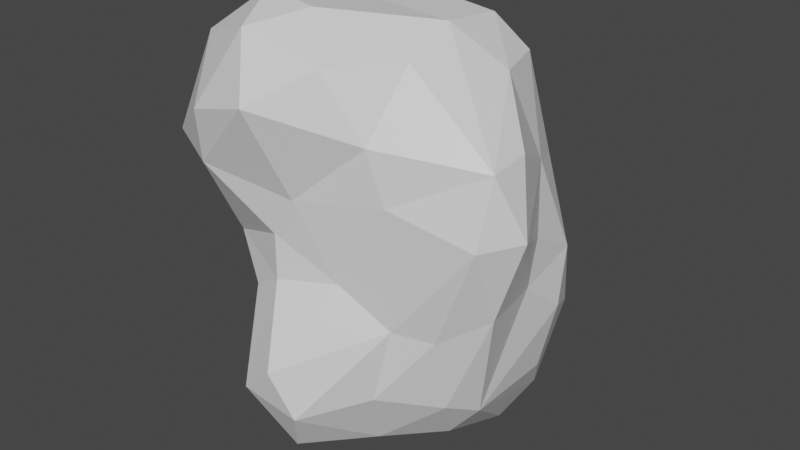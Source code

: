 # Source: Rock2.blend  (saved by Blender 3.3.6; exported with 4.5.12 LTS)
import bpy
from mathutils import Matrix  # noqa: F401  (used for matrix-valued properties, if any)

bpy.ops.wm.read_factory_settings(use_empty=True)
scene = bpy.context.scene
scene.name = 'Scene'

# ---- collections
col_collection = bpy.data.collections.new('Collection'); scene.collection.children.link(col_collection)

# ---- materials (node trees are filled in below, after node groups)
mat_material = bpy.data.materials.new('Material')
mat_material.alpha_threshold = 0.0
mat_material.use_transparent_shadow = False
mat_material.line_color = (0.0, 0.0, 0.0, 1.0)

# ---- material node trees
mat_material.use_nodes = True; mat_material.node_tree.nodes.clear()
_N = mat_material.node_tree.nodes; _L = mat_material.node_tree.links
n0 = _N.new('ShaderNodeOutputMaterial'); n0.name = 'Material Output'; n0.location = (300, 300)
n1 = _N.new('ShaderNodeBsdfPrincipled'); n1.name = 'Principled BSDF'; n1.location = (10, 300)
n1.distribution = 'GGX'
n1.subsurface_method = 'BURLEY'
n1.inputs[2].default_value = 0.4
n1.inputs[3].default_value = 1.45
n1.inputs[27].default_value = (0.0, 0.0, 0.0, 1.0)
n1.inputs[28].default_value = 1.0
_L.new(n1.outputs[0], n0.inputs[0])
n0.is_active_output = True

# ---- world
world_world = bpy.data.worlds.new('World'); scene.world = world_world
world_world.use_nodes = True; world_world.node_tree.nodes.clear()
_N = world_world.node_tree.nodes; _L = world_world.node_tree.links
n0 = _N.new('ShaderNodeOutputWorld'); n0.name = 'World Output'; n0.location = (300, 300)
n1 = _N.new('ShaderNodeBackground'); n1.name = 'Background'; n1.location = (10, 300)
n1.inputs[0].default_value = (0.05088, 0.05088, 0.05088, 1.0)
_L.new(n1.outputs[0], n0.inputs[0])
n0.is_active_output = True
world_world.color = (0.05088, 0.05088, 0.05088)
world_world.use_sun_shadow = False
world_world.sun_shadow_jitter_overblur = 0.0

# ---- meshes
me_rock2model = bpy.data.meshes.new('Rock2Model')
me_rock2model.from_pydata([(-0.1936, 1.111, 2.072), (1.743, 0.5789, 1.612), (1.515, 0.6842, 2.26), (1.222, 0.04176, 2.644), (1.935, 0.3994, 1.299), (1.859, 0.5758, 0.9022), (1.781, -0.1867, 2.056), (1.114, 1.607, -0.01971), (1.623, -0.5122, -0.4157), (1.984, -0.6816, 1.031), (1.207, -0.9112, 1.013), (1.436, -0.7469, 1.598), (2.001, 0.3377, 0.6754), (0.5213, 0.8271, 2.8), (1.762, 0.7014, 1.271), (0.7642, 1.473, 0.7609), (0.3965, 0.5241, 2.865), (-0.08553, 0.9879, 2.399), (1.662, 1.056, 1.315), (1.892, 0.5457, 0.208), (0.9586, 1.482, 1.078), (0.5031, 1.329, 1.583), (0.1036, 0.3128, 2.865), (0.3438, 1.268, 1.812), (1.12, 0.7622, 2.742), (1.918, 0.3225, -0.09838), (1.565, -0.03263, 2.29), (1.667, -0.6071, 1.814), (1.016, -0.6413, 2.313), (1.904, -0.01901, -0.2716), (1.821, 0.7209, -0.9834), (0.576, 1.287, 2.27), (1.69, 1.452, -1.021), (1.07, 1.534, 0.2639), (1.425, 1.274, 1.661), (1.901, 0.1119, 1.894), (0.8484, 0.0649, 2.878), (1.591, 0.1852, -1.632), (1.904, 1.191, 0.08355), (1.538, 0.9255, 2.07), (1.943, -0.5722, 1.581), (1.895, 0.6945, -0.6371), (1.376, 1.656, -0.7557), (1.623, -0.7543, 0.3833), (1.66, -0.7538, 0.5917), (1.896, 0.5298, -0.2874), (1.909, 1.008, 0.3024), (2.231, -0.2128, 1.228), (1.376, 0.888, 2.453), (1.852, 0.3175, -0.5623), (-1.039, -0.1237, 2.371), (-0.743, 0.5278, 2.351), (0.6325, 0.8995, -2.206), (1.13, 1.787, -1.005), (1.509, 0.4846, -1.842), (-1.427, -1.209, 1.341), (0.6135, -1.023, 0.5677), (0.4111, -0.5293, 2.859), (1.98, -0.6642, 0.5644), (2.094, 0.03695, 1.557), (-0.9262, 0.148, 2.177), (0.8484, -0.9846, 0.7342), (1.204, -0.8311, -0.2539), (0.7112, -1.034, -0.05553), (0.7182, -1.096, -1.303), (1.768, 1.234, 0.5379), (0.1205, 1.517, -1.88), (-0.07081, -1.692, -0.6946), (-0.1035, 1.754, -0.7803), (0.4835, 0.5605, -2.128), (0.2576, -0.9081, 2.81), (-0.7288, -0.7683, 3.017), (1.941, 0.7418, -0.01382), (-0.2717, 1.551, -0.5606), (1.749, 0.4696, -1.202), (0.4895, -1.078, -1.816), (-0.3838, -1.379, -1.491), (1.729, 0.125, -1.139), (0.944, -0.6469, -1.585), (-1.315, -0.8107, 2.407), (1.548, -0.8261, 0.9475), (-0.7582, -1.534, 2.197), (0.8148, 1.883, -1.14), (-0.7757, -0.8975, -0.2136), (-0.6226, -0.9999, -1.46), (-1.123, -0.9138, 2.691), (0.143, -1.539, -1.6), (-0.2786, -1.339, -0.1667), (1.684, 1.393, 0.299), (0.985, -0.8566, -1.213), (0.718, 1.565, -1.916), (-0.2147, -1.544, 1.764), (-0.5178, -0.7234, -1.772), (-0.1385, -1.365, -1.708), (1.551, 1.036, -1.848), (-0.0988, 1.224, -1.786), (0.4423, -1.229, -0.06814), (1.486, 1.612, -0.3534), (0.7096, -0.4525, -1.955), (0.709, -1.214, -0.6244), (-0.3764, -0.4791, -1.911), (-0.5233, 1.264, -0.04619), (0.2959, 1.9, -1.46), (0.6691, 1.622, -0.01418), (-0.003216, -1.313, 2.697), (1.875, 0.7421, 0.5049), (-0.8266, -0.1174, 2.713), (0.6931, -0.9279, -1.59), (0.6666, 1.827, -0.5818), (0.3057, 0.005055, 2.923), (-0.1276, -1.177, -1.915), (-0.2861, -1.631, -0.918), (1.627, -0.2927, -1.082), (1.294, 1.04, -2.142), (-0.2914, 1.465, -1.02), (0.2895, -1.673, -1.274), (1.232, 0.188, -2.019), (0.1923, 0.2016, -2.008), (1.808, 1.021, -1.123), (0.02529, 1.747, -0.1476), (0.1253, 0.9033, -2.035), (-0.3062, 0.725, -1.717), (0.1937, 1.931, -0.9665), (1.954, 1.067, -0.5404), (-1.089, -1.314, 1.113), (1.374, 1.503, 0.4717), (0.7175, 1.879, -0.8715), (-0.5091, -0.1631, 2.888), (-1.281, -1.173, 2.162), (-1.351, -0.3362, 1.413), (1.661, 0.9893, -1.467), (0.9288, -0.9598, 1.857), (0.9967, 0.9151, -2.281), (0.3423, -1.407, 2.098), (1.176, 1.577, -1.709), (-0.5485, -1.564, 1.631), (1.451, 1.352, -1.779), (-0.9701, -0.1149, 2.55), (-0.7265, -0.9886, -1.019), (-0.5379, 0.7071, -1.476), (-1.098, -0.9863, 0.5927), (-0.4646, 1.328, 0.2448), (-0.08193, 0.014, -1.963), (1.736, -0.7261, 1.376), (1.787, 1.476, -0.6363), (1.104, 0.3134, 2.794), (-0.0537, 1.614, -1.474), (-0.7401, -1.325, 2.581), (-0.07861, -0.9389, 2.976), (-1.373, -0.4995, 1.136), (0.5203, 1.985, -1.27), (1.817, -0.6265, 0.1497), (1.674, 0.5716, -1.512), (1.231, -0.3631, -1.627), (-0.3088, -1.385, 1.35), (-1.341, -0.411, 1.946), (0.8302, -0.957, 0.2924), (1.075, 1.388, -2.055), (0.9568, 1.783, -1.477), (0.8502, 0.1288, -2.089), (-0.9955, -1.474, 1.435), (-0.8211, -1.009, 2.835), (1.976, 0.8824, -0.3142), (1.436, -0.08248, -1.699), (1.478, 1.567, -1.34), (0.1123, -0.9718, -2.099), (0.4815, -1.423, -1.505), (1.884, -0.3469, -0.247), (0.8727, 1.254, 2.436), (2.025, -0.2782, 0.02337), (2.258, -0.3873, 0.863), (-0.5229, 1.116, -0.689), (1.369, -0.4728, -1.359), (-0.9694, 0.3442, -0.3575), (-0.8526, 0.6801, 2.08), (0.2512, -1.122, 0.4948), (-0.9307, 0.8445, 0.8499), (0.09499, 1.288, 0.8814), (-0.8669, 0.8343, 0.3576), (-1.009, -0.2885, -0.7723), (-1.138, 0.1782, 1.405), (0.8994, 0.43, -2.22), (0.5528, 1.35, 1.169), (-0.6834, -1.395, 1.168), (-0.9647, -0.6626, -0.3628), (1.171, 1.135, 2.46), (-0.256, -0.8436, -2.018), (-0.5174, 1.03, 2.077), (0.1065, -1.23, 0.09747), (0.134, 1.198, 2.068), (1.337, -0.8415, 0.6182), (-1.097, -0.4557, 0.2659), (1.345, 1.225, 2.036), (0.61, -1.228, 1.968), (1.504, 1.295, 1.332), (0.7096, 1.385, 1.936), (-0.427, -1.268, 0.8425), (0.402, 1.98, -0.7368), (-0.00945, -1.294, 1.301), (1.683, 0.3951, 2.064), (-1.06, 0.7161, 1.343), (-1.018, 0.0095, 0.2953), (1.384, 0.4789, 2.565), (1.632, -0.07297, -1.417), (-0.9906, 0.3347, 0.1662), (-0.07357, -0.01292, 2.935), (0.08623, 0.6293, 2.791), (0.8027, -0.9216, 2.295), (1.479, -0.4313, 2.195), (-0.4423, -1.638, 1.988), (1.789, 0.9467, 0.9398), (-1.151, -0.396, 2.565), (-1.004, -1.527, 1.792), (0.1152, -0.6083, 3.003), (-0.9561, 0.6833, 1.681), (-0.4961, 0.5508, 2.64), (1.513, 1.366, 1.029), (0.6836, -0.6379, 2.634), (0.02495, -1.257, 0.9263), (-0.6659, 1.126, 0.6985), (-0.7851, 0.9983, 1.634), (1.252, 1.502, 0.7792), (0.7082, 0.4178, 2.94), (-1.277, -1.096, 0.926), (-0.3896, 0.8564, 2.471), (-0.7376, 0.9796, 0.04469), (-0.9322, 0.6053, 0.02992), (-0.3563, 1.489, -0.2991), (1.806, 1.404, -0.1141), (0.3793, 1.111, 2.541), (1.085, 1.439, 1.544), (-0.3414, 1.356, 0.6252), (-0.2883, -0.5128, 3.077), (2.138, 0.1498, 1.103), (0.4184, 1.437, 0.5855), (-0.415, -1.424, -0.5295), (0.02553, -1.52, -0.2759), (1.275, -0.6443, -1.115), (0.2487, 1.722, 0.05718), (0.6587, -0.7581, -1.876), (1.594, -0.434, -0.8219), (0.9796, -0.9071, -0.9372), (-0.4032, 1.12, 1.741), (0.7438, -0.2499, 2.816), (-0.2681, 1.568, 0.03068), (2.017, 0.1901, 0.3128), (-0.7846, 0.1655, 2.531), (-1.002, 0.05861, -0.5607), (0.7443, 1.507, 0.3621), (-1.104, 0.2949, 1.734), (0.4138, 1.801, -0.2054), (-1.451, -0.7223, 2.085), (-1.538, -0.6981, 1.647), (-1.434, -1.23, 1.728), (-0.8523, -1.173, 0.7172), (-0.07731, -1.208, 0.5369), (-0.3972, -1.193, 0.4971), (-1.165, -0.161, 1.003), (-0.1759, 1.542, 0.3573), (-0.8638, -0.401, 2.89), (-1.083, 0.2819, 0.9922), (-0.2725, 1.26, 0.9436), (0.05943, 1.172, 1.354), (-1.267, -0.6349, 0.7376), (-0.4325, -1.127, -1.757), (-0.06839, -0.459, -2.12), (1.013, 1.711, -0.3946), (-1.111, -0.09296, 1.971), (0.4886, -0.09589, -2.082), (-0.9585, -0.9055, 0.2777), (-1.526, -0.8094, 1.264), (1.649, 1.333, -1.425), (-0.3484, 1.081, -1.563), (-0.6931, -0.4513, -1.64), (-0.05812, 1.799, -0.4815), (0.8865, -1.004, -0.3377), (0.5893, -1.443, -0.9475), (1.047, -0.2121, -1.892), (-0.9678, -0.6755, -0.904), (0.2741, -0.5665, -2.124), (0.07561, -1.567, 2.222), (1.764, -0.1385, -0.8183), (-0.3682, -0.1153, -1.839), (-0.1797, -1.679, -1.276), (-0.5394, -1.34, -0.9607), (-0.8813, -0.3431, -1.314), (-0.8388, -0.7332, -1.276), (0.8858, -1.005, 1.081), (0.4006, -1.424, -0.3815), (-0.7142, 0.4199, -1.429), (-0.5572, 0.9133, -1.098), (0.5866, 1.256, -2.175), (1.979, -0.3358, 1.814), (-0.5846, -1.146, -0.06309), (-0.6894, 0.9477, -0.3605), (-0.7875, 0.005984, -1.474), (-0.8333, 0.5871, -0.8373), (0.3935, -1.088, 0.8457), (0.3477, -1.164, 1.201), (1.332, 0.6921, -2.146), (-0.2919, 1.194, 1.384), (1.211, -0.8893, 1.386), (-0.01458, 1.155, 1.696), (-0.2864, -1.224, 0.1208), (-1.012, 0.4374, 0.6672), (2.142, -0.5144, 1.33), (1.363, -0.678, -0.5849), (-0.7184, -1.08, 0.3467), (0.2096, -1.325, -1.866), (-0.73, -0.924, -0.5233), (0.1107, -1.403, 1.695), (1.233, -0.7633, 1.951), (1.63, 0.934, 1.7), (1.132, -0.3237, 2.53), (-0.3334, -1.478, 2.559), (0.3876, -1.174, 2.569), (0.6342, -1.138, 1.546), (1.239, -0.8261, 0.1202), (2.159, -0.3775, 0.4081), (-0.5025, -1.102, 2.95), (-0.4415, 0.3063, -1.723), (0.5788, 1.805, -1.72), (-0.3656, 0.1605, 2.818), (-1.018, -0.1693, -0.2804), (0.4987, -1.048, 0.2289), (-0.9396, 0.1972, -0.9972), (2.188, -0.006081, 0.6487), (1.811, 0.4075, -0.854), (1.552, -0.6735, -0.1688), (-0.04074, 1.807, -1.21), (-1.006, 0.07358, -0.06664), (0.2387, -1.743, -0.8164), (0.9076, 0.9826, 2.734), (-1.077, -0.1442, 0.6505), (-1.026, -1.292, 2.385), (-1.049, -0.3902, -0.042), (-0.07791, 0.4728, -1.942), (1.388, 1.552, 0.1638), (-0.9974, -0.7502, 0.01413), (-0.7544, 1.079, 1.196)], [], [(318, 58, 151), (275, 62, 317), (2, 48, 202), (98, 239, 279), (21, 195, 230), (229, 31, 189), (103, 238, 248), (45, 72, 25), (140, 223, 263), (131, 311, 207), (222, 16, 22), (195, 23, 189), (102, 329, 150), (107, 64, 75), (164, 158, 53), (5, 210, 14), (163, 277, 116), (88, 38, 337), (69, 117, 336), (127, 259, 232), (302, 23, 21), (46, 105, 72), (47, 305, 170), (75, 308, 165), (23, 302, 189), (25, 245, 169), (90, 291, 66), (74, 152, 118), (199, 2, 202), (46, 38, 65), (104, 314, 280), (242, 300, 220), (128, 253, 212), (33, 337, 7), (102, 321, 66), (91, 209, 135), (267, 155, 211), (55, 253, 270), (62, 275, 306), (119, 274, 227), (38, 72, 162), (156, 317, 190), (9, 170, 305), (59, 292, 305), (287, 61, 190), (17, 187, 224), (4, 59, 233), (79, 251, 128), (48, 185, 24), (315, 70, 148), (288, 96, 188), (128, 212, 334), (223, 124, 55), (31, 195, 189), (54, 299, 94), (128, 251, 253), (202, 48, 24), (212, 160, 135), (95, 272, 146), (11, 301, 143), (209, 81, 212), (80, 9, 143), (37, 203, 163), (155, 267, 129), (225, 101, 294), (192, 34, 230), (50, 60, 267), (9, 305, 143), (4, 1, 59), (197, 108, 126), (319, 161, 147), (60, 174, 249), (153, 277, 163), (161, 85, 147), (3, 202, 145), (98, 279, 268), (297, 56, 61), (92, 264, 84), (264, 93, 76), (26, 313, 208), (280, 133, 315), (192, 39, 312), (252, 129, 270), (153, 172, 78), (292, 6, 208), (314, 147, 81), (287, 10, 301), (65, 216, 210), (140, 269, 254), (328, 62, 306), (259, 71, 232), (124, 183, 160), (170, 318, 326), (6, 26, 208), (335, 191, 201), (206, 13, 229), (250, 103, 266), (7, 266, 103), (113, 157, 94), (137, 211, 106), (228, 38, 162), (41, 118, 123), (131, 301, 311), (70, 213, 148), (156, 190, 61), (12, 105, 5), (134, 321, 158), (148, 319, 104), (9, 58, 170), (32, 118, 271), (84, 284, 138), (143, 301, 80), (135, 154, 91), (5, 105, 210), (90, 66, 321), (21, 230, 182), (40, 305, 292), (151, 317, 328), (141, 231, 258), (22, 109, 222), (207, 28, 217), (3, 26, 202), (42, 97, 144), (61, 287, 297), (151, 169, 318), (129, 180, 257), (110, 165, 308), (2, 199, 39), (246, 137, 106), (302, 300, 242), (22, 205, 109), (189, 0, 17), (29, 49, 25), (317, 156, 63), (148, 213, 232), (193, 131, 207), (29, 167, 281), (335, 201, 330), (138, 284, 309), (181, 69, 132), (130, 152, 94), (0, 189, 242), (67, 331, 236), (65, 125, 221), (80, 10, 190), (95, 120, 121), (105, 19, 72), (25, 19, 245), (105, 46, 65), (57, 217, 243), (52, 132, 69), (86, 110, 308), (293, 83, 309), (97, 42, 266), (101, 244, 227), (209, 91, 280), (36, 145, 222), (87, 236, 303), (148, 232, 319), (170, 326, 233), (6, 292, 35), (64, 89, 241), (76, 283, 284), (57, 109, 213), (56, 156, 61), (24, 145, 202), (245, 326, 318), (266, 7, 97), (12, 245, 105), (172, 153, 163), (27, 11, 143), (27, 292, 208), (19, 105, 245), (147, 334, 81), (235, 67, 236), (269, 140, 263), (93, 86, 76), (159, 181, 116), (123, 118, 144), (75, 64, 166), (83, 184, 309), (63, 324, 96), (27, 40, 292), (84, 76, 284), (305, 47, 59), (118, 30, 74), (98, 268, 277), (83, 293, 338), (148, 104, 315), (20, 182, 230), (203, 77, 281), (26, 6, 35), (137, 246, 50), (174, 214, 249), (187, 0, 242), (78, 172, 237), (149, 257, 263), (277, 159, 116), (40, 27, 143), (58, 318, 170), (131, 316, 301), (141, 258, 244), (332, 13, 222), (10, 80, 301), (29, 25, 169), (20, 194, 216), (17, 229, 189), (38, 46, 72), (41, 327, 30), (57, 213, 70), (72, 45, 162), (113, 299, 132), (26, 199, 202), (206, 16, 13), (85, 161, 71), (109, 205, 213), (85, 79, 128), (35, 59, 1), (86, 115, 283), (197, 126, 150), (66, 95, 146), (98, 277, 78), (239, 107, 75), (236, 87, 235), (146, 329, 102), (75, 166, 308), (121, 336, 320), (82, 53, 158), (203, 37, 152), (60, 50, 246), (20, 15, 182), (87, 293, 235), (146, 114, 329), (33, 248, 125), (105, 65, 210), (35, 199, 26), (163, 116, 54), (15, 248, 234), (99, 275, 288), (336, 142, 282), (38, 88, 65), (11, 27, 311), (271, 130, 94), (141, 178, 219), (156, 56, 175), (43, 190, 317), (184, 83, 338), (187, 242, 220), (21, 262, 302), (99, 276, 241), (35, 292, 59), (24, 332, 222), (34, 194, 230), (130, 271, 118), (194, 34, 312), (30, 327, 74), (154, 135, 183), (39, 199, 312), (89, 237, 241), (65, 221, 216), (251, 79, 211), (266, 108, 250), (69, 268, 117), (88, 125, 65), (38, 228, 337), (49, 45, 25), (145, 24, 222), (154, 183, 196), (13, 332, 229), (159, 277, 268), (223, 140, 254), (302, 242, 189), (48, 2, 39), (14, 18, 312), (120, 66, 291), (158, 321, 150), (131, 193, 316), (195, 31, 168), (152, 130, 118), (327, 77, 74), (97, 228, 144), (34, 192, 312), (122, 329, 68), (259, 106, 211), (311, 27, 208), (29, 281, 49), (15, 221, 248), (10, 287, 190), (9, 80, 58), (315, 104, 280), (82, 150, 126), (62, 328, 317), (134, 158, 164), (20, 230, 194), (162, 123, 228), (128, 334, 85), (108, 266, 126), (237, 89, 78), (114, 290, 171), (47, 233, 59), (127, 205, 322), (48, 192, 185), (190, 44, 80), (299, 113, 94), (120, 52, 69), (41, 30, 118), (193, 133, 310), (24, 185, 332), (305, 40, 143), (104, 319, 314), (115, 166, 276), (223, 55, 270), (21, 182, 262), (199, 35, 1), (313, 3, 36), (107, 239, 78), (125, 248, 221), (186, 92, 100), (79, 85, 211), (20, 216, 221), (85, 259, 211), (53, 82, 126), (160, 253, 55), (167, 29, 169), (134, 136, 157), (119, 227, 244), (217, 57, 70), (133, 280, 310), (111, 235, 284), (270, 149, 263), (68, 274, 197), (51, 215, 224), (1, 312, 199), (229, 17, 206), (0, 187, 17), (52, 120, 291), (133, 193, 315), (106, 259, 127), (214, 174, 220), (147, 85, 334), (283, 111, 284), (299, 116, 181), (16, 206, 22), (81, 334, 212), (48, 39, 192), (124, 223, 254), (257, 149, 129), (191, 333, 201), (265, 142, 268), (138, 309, 278), (57, 243, 109), (160, 212, 253), (42, 144, 32), (49, 281, 327), (90, 321, 134), (141, 225, 178), (155, 251, 211), (335, 330, 323), (274, 73, 227), (69, 336, 120), (77, 327, 281), (32, 271, 164), (326, 12, 233), (28, 208, 313), (54, 37, 163), (71, 259, 85), (211, 50, 267), (86, 308, 166), (331, 67, 111), (86, 93, 110), (71, 319, 232), (53, 126, 266), (191, 269, 263), (42, 53, 266), (160, 183, 135), (150, 82, 158), (191, 263, 333), (159, 69, 181), (139, 272, 121), (147, 314, 319), (301, 11, 311), (86, 283, 76), (22, 206, 322), (155, 129, 252), (211, 137, 50), (4, 233, 5), (155, 252, 251), (331, 115, 276), (203, 112, 172), (17, 224, 206), (157, 90, 134), (92, 286, 273), (81, 209, 314), (129, 267, 180), (45, 49, 162), (32, 144, 118), (37, 54, 152), (327, 41, 49), (329, 122, 150), (31, 229, 168), (68, 114, 73), (44, 58, 80), (8, 167, 328), (7, 103, 248), (101, 225, 141), (152, 74, 203), (103, 250, 238), (127, 322, 246), (15, 234, 182), (132, 52, 291), (214, 200, 249), (28, 311, 208), (14, 4, 5), (151, 43, 317), (112, 203, 281), (290, 114, 272), (122, 197, 150), (22, 322, 205), (124, 254, 183), (4, 14, 1), (132, 299, 181), (151, 328, 169), (289, 139, 121), (120, 336, 121), (23, 195, 21), (93, 264, 110), (28, 207, 311), (3, 313, 26), (110, 264, 186), (84, 138, 286), (91, 310, 280), (154, 196, 198), (58, 44, 43), (161, 319, 71), (119, 250, 274), (274, 68, 73), (108, 197, 250), (167, 240, 281), (239, 75, 165), (119, 238, 250), (136, 271, 94), (95, 66, 120), (89, 64, 78), (117, 268, 142), (336, 117, 142), (197, 122, 68), (196, 183, 254), (167, 8, 240), (19, 25, 72), (163, 203, 172), (152, 54, 94), (228, 97, 337), (171, 73, 114), (321, 102, 150), (100, 265, 186), (66, 146, 102), (36, 243, 313), (28, 313, 217), (166, 64, 276), (8, 306, 240), (18, 194, 312), (127, 232, 205), (154, 198, 91), (111, 283, 331), (90, 157, 291), (238, 119, 244), (96, 324, 188), (239, 98, 78), (277, 153, 78), (142, 265, 282), (56, 297, 175), (64, 241, 276), (100, 273, 282), (164, 271, 136), (132, 291, 157), (337, 33, 125), (157, 113, 132), (101, 227, 294), (112, 240, 172), (159, 268, 69), (306, 8, 328), (165, 110, 186), (84, 264, 76), (41, 162, 49), (70, 315, 217), (149, 270, 129), (42, 32, 164), (12, 326, 245), (42, 164, 53), (139, 289, 290), (191, 338, 269), (54, 116, 299), (95, 121, 272), (77, 203, 74), (115, 331, 283), (67, 235, 111), (141, 219, 231), (36, 109, 243), (124, 160, 55), (272, 139, 290), (248, 33, 7), (18, 14, 210), (156, 324, 63), (63, 275, 317), (7, 337, 97), (157, 136, 94), (156, 175, 324), (194, 18, 210), (43, 151, 58), (101, 141, 244), (115, 86, 166), (123, 144, 228), (91, 198, 310), (276, 99, 288), (92, 186, 264), (16, 222, 13), (3, 145, 36), (146, 272, 114), (240, 112, 281), (12, 5, 233), (41, 123, 162), (125, 88, 337), (121, 320, 289), (96, 288, 275), (293, 87, 303), (36, 222, 109), (136, 134, 164), (233, 47, 170), (302, 262, 300), (92, 84, 286), (64, 107, 78), (312, 1, 14), (275, 63, 96), (135, 209, 212), (73, 171, 227), (15, 20, 221), (275, 99, 241), (68, 329, 114), (44, 190, 43), (265, 100, 282), (138, 278, 286), (246, 106, 127), (92, 273, 100), (244, 258, 238), (285, 325, 295), (169, 245, 318), (237, 172, 240), (338, 335, 184), (286, 285, 273), (236, 188, 303), (234, 238, 258), (294, 171, 296), (226, 225, 294), (309, 235, 293), (330, 204, 173), (296, 290, 289), (173, 294, 296), (204, 178, 226), (285, 179, 325), (282, 273, 295), (309, 284, 235), (316, 287, 301), (226, 294, 173), (325, 179, 247), (224, 215, 206), (236, 288, 188), (217, 315, 207), (294, 227, 171), (282, 295, 320), (171, 290, 296), (226, 173, 204), (234, 248, 238), (182, 177, 262), (285, 278, 179), (288, 331, 276), (205, 232, 213), (177, 258, 231), (241, 306, 275), (201, 333, 304), (243, 217, 313), (191, 335, 338), (240, 306, 237), (309, 184, 278), (316, 193, 310), (296, 289, 325), (201, 304, 204), (215, 322, 206), (173, 325, 247), (268, 279, 265), (330, 247, 323), (330, 173, 247), (195, 168, 192), (177, 231, 261), (332, 168, 229), (177, 261, 262), (165, 279, 239), (178, 304, 176), (177, 234, 258), (224, 187, 174), (204, 304, 178), (289, 295, 325), (298, 316, 310), (177, 182, 234), (332, 185, 168), (169, 328, 167), (174, 51, 224), (200, 214, 220), (186, 265, 165), (51, 174, 60), (295, 289, 320), (306, 241, 237), (282, 320, 336), (51, 60, 246), (226, 178, 225), (314, 209, 280), (279, 165, 265), (185, 192, 168), (178, 176, 219), (51, 246, 215), (316, 298, 287), (310, 198, 298), (322, 215, 246), (194, 210, 216), (60, 249, 267), (335, 323, 184), (288, 236, 331), (173, 296, 325), (184, 179, 278), (285, 295, 273), (250, 197, 274), (179, 323, 247), (176, 260, 200), (297, 287, 298), (303, 255, 256), (180, 260, 257), (307, 254, 269), (253, 251, 252), (188, 324, 175), (176, 200, 339), (339, 200, 220), (219, 261, 231), (219, 339, 261), (223, 270, 263), (220, 174, 187), (285, 286, 278), (255, 218, 196), (261, 339, 300), (300, 339, 220), (269, 338, 293), (255, 196, 256), (180, 267, 249), (297, 298, 218), (255, 175, 218), (303, 188, 255), (184, 323, 179), (193, 207, 315), (195, 192, 230), (175, 255, 188), (333, 263, 257), (175, 297, 218), (307, 256, 254), (256, 196, 254), (218, 298, 198), (269, 293, 307), (180, 249, 200), (304, 260, 176), (303, 256, 307), (303, 307, 293), (304, 333, 260), (252, 270, 253), (260, 180, 200), (262, 261, 300), (219, 176, 339), (333, 257, 260), (218, 198, 196), (204, 330, 201)])
_uv = me_rock2model.uv_layers.new(name='UVMap')
_uv.uv.foreach_set('vector', [0.05826, 0.2229, 0.0875, 0.1983, 0.1059, 0.2404, 0.2118, 0.2798, 0.1745, 0.2758, 0.1641, 0.2406, 0.6783, 0.7591, 0.649, 0.7489, 0.6834, 0.7275, 0.222, 0.4556, 0.244, 0.4363, 0.2664, 0.4709, 0.5295, 0.1454, 0.5599, 0.118, 0.5859, 0.1673, 0.5439, 0.04482, 0.556, 0.08004, 0.5065, 0.08565, 0.5012, 0.3105, 0.4619, 0.2941, 0.5191, 0.2738, 0.3482, 0.5993, 0.3428, 0.6345, 0.3256, 0.6001, 0.06953, 0.9282, 0.03642, 0.9245, 0.06256, 0.8861, 0.1626, 0.07491, 0.1245, 0.07109, 0.1613, 0.03646, 0.6548, 0.6533, 0.6369, 0.6344, 0.6465, 0.6003, 0.5599, 0.118, 0.5201, 0.1176, 0.5065, 0.08565, 0.424, 0.4459, 0.3978, 0.4105, 0.4517, 0.4353, 0.2466, 0.4024, 0.2498, 0.3683, 0.2765, 0.4194, 0.134, 0.6064, 0.1642, 0.5596, 0.1806, 0.608, 0.2925, 0.6952, 0.3158, 0.7232, 0.2872, 0.7328, 0.1368, 0.4395, 0.1791, 0.4561, 0.1416, 0.4824, 0.1887, 0.7544, 0.1539, 0.7542, 0.2063, 0.7225, 0.5514, 0.5866, 0.5411, 0.6345, 0.5039, 0.6243, 0.6689, 0.5267, 0.6788, 0.4862, 0.7027, 0.523, 0.4813, 0.1168, 0.5201, 0.1176, 0.5295, 0.1454, 0.1486, 0.7757, 0.1368, 0.7952, 0.1102, 0.7573, 0.02599, 0.1517, 0.05026, 0.1309, 0.04229, 0.1788, 0.2765, 0.4194, 0.315, 0.4169, 0.3045, 0.4538, 0.5201, 0.1176, 0.4813, 0.1168, 0.5065, 0.08565, 0.3256, 0.6001, 0.2903, 0.6229, 0.2788, 0.5691, 0.5102, 0.4886, 0.5272, 0.5188, 0.4648, 0.5223, 0.03848, 0.6552, 0.03521, 0.6237, 0.08659, 0.6544, 0.7165, 0.7681, 0.6783, 0.7591, 0.6834, 0.7275, 0.1486, 0.7757, 0.1539, 0.7542, 0.1836, 0.7818, 0.7976, 0.5267, 0.8059, 0.4967, 0.8381, 0.5403, 0.4442, 0.1011, 0.4452, 0.1402, 0.4033, 0.09853, 0.931, 0.5821, 0.9538, 0.5403, 0.9867, 0.577, 0.5484, 0.2927, 0.577, 0.3115, 0.5449, 0.3229, 0.44, 0.4858, 0.4785, 0.4768, 0.4648, 0.5223, 0.2906, 0.07092, 0.3099, 0.04827, 0.3204, 0.08572, 0.8544, 0.05824, 0.8791, 0.05001, 0.8883, 0.1147, 0.9714, 0.5077, 0.9538, 0.5403, 0.9382, 0.4829, 0.1745, 0.2758, 0.2118, 0.2798, 0.1588, 0.3116, 0.4342, 0.3083, 0.4166, 0.3394, 0.3918, 0.3073, 0.1539, 0.7542, 0.1102, 0.7573, 0.1068, 0.7325, 0.2008, 0.223, 0.1641, 0.2406, 0.1477, 0.1922, 0.07915, 0.1538, 0.04229, 0.1788, 0.05026, 0.1309, 0.7788, 0.8066, 0.8014, 0.7709, 0.8381, 0.7952, 0.1841, 0.1464, 0.1925, 0.1802, 0.1477, 0.1922, 0.4939, 0.04344, 0.4423, 0.06357, 0.4657, 0.02542, 0.2571, 0.714, 0.2128, 0.7093, 0.2392, 0.6812, 0.8867, 0.5885, 0.8918, 0.552, 0.931, 0.5821, 0.649, 0.7489, 0.6192, 0.742, 0.6431, 0.7108, 0.8018, 0.5707, 0.7656, 0.5622, 0.752, 0.526, 0.8644, 0.7673, 0.8511, 0.7446, 0.8732, 0.7132, 0.931, 0.5821, 0.9867, 0.577, 0.9364, 0.6173, 0.9858, 0.4768, 0.9998, 0.5091, 0.9714, 0.5077, 0.556, 0.08004, 0.5599, 0.118, 0.5065, 0.08565, 0.0183, 0.5889, 0.02778, 0.5495, 0.06294, 0.5801, 0.931, 0.5821, 0.8918, 0.552, 0.9538, 0.5403, 0.6834, 0.7275, 0.649, 0.7489, 0.6431, 0.7108, 0.3502, 0.07637, 0.3531, 0.112, 0.3204, 0.08572, 0.4579, 0.5605, 0.4354, 0.5886, 0.4278, 0.5281, 0.1147, 0.103, 0.1455, 0.1194, 0.09447, 0.1219, 1.0, 0.6249, 0.9731, 0.6231, 0.9867, 0.577, 0.1239, 0.1599, 0.07915, 0.1538, 0.09447, 0.1219, 0.1063, 0.4425, 0.1155, 0.4115, 0.1368, 0.4395, 0.8791, 0.05001, 0.8544, 0.05824, 0.8558, 0.0, 0.3631, 0.2533, 0.3821, 0.2737, 0.3564, 0.2932, 0.625, 0.1225, 0.6224, 0.1619, 0.5859, 0.1673, 0.817, 0.4048, 0.7943, 0.4047, 0.7919, 0.3725, 0.07915, 0.1538, 0.05026, 0.1309, 0.09447, 0.1219, 0.2571, 0.714, 0.2644, 0.7512, 0.2128, 0.7093, 0.4551, 0.3803, 0.4853, 0.3695, 0.4822, 0.4, 0.9044, 0.6838, 0.8944, 0.6552, 0.9364, 0.6489, 0.7943, 0.4047, 0.755, 0.4276, 0.7529, 0.375, 0.1693, 0.4234, 0.1791, 0.4561, 0.1368, 0.4395, 0.8944, 0.6552, 0.8862, 0.6251, 0.9364, 0.6489, 0.7158, 0.6917, 0.6834, 0.7275, 0.6822, 0.6879, 0.222, 0.4556, 0.2664, 0.4709, 0.2187, 0.4838, 0.2322, 0.1698, 0.2164, 0.1965, 0.1925, 0.1802, 0.5211, 0.7549, 0.5469, 0.787, 0.5122, 0.7892, 0.5469, 0.787, 0.5791, 0.7947, 0.5508, 0.811, 0.745, 0.7309, 0.7498, 0.6724, 0.7817, 0.7099, 0.2606, 0.0242, 0.2321, 0.0398, 0.2043, 0.004398, 0.306, 0.8291, 0.2742, 0.811, 0.2873, 0.7823, 0.0, 0.8599, 0.03933, 0.8374, 0.0122, 0.881, 0.1693, 0.4234, 0.1604, 0.3925, 0.209, 0.4108, 0.8014, 0.7709, 0.7736, 0.7514, 0.7817, 0.7099, 0.9605, 0.6723, 0.9364, 0.6489, 0.9731, 0.6231, 0.1841, 0.1464, 0.1545, 0.1536, 0.1455, 0.1194, 0.3537, 0.7111, 0.3536, 0.7593, 0.3158, 0.7232, 0.7925, 0.2042, 0.7794, 0.1828, 0.8255, 0.2049, 0.1357, 0.2709, 0.1745, 0.2758, 0.1588, 0.3116, 0.6788, 0.4862, 0.7133, 0.4768, 0.7027, 0.523, 0.3564, 0.1495, 0.3291, 0.1374, 0.3531, 0.112, 0.2135, 0.6262, 0.2442, 0.5919, 0.2504, 0.6352, 0.7736, 0.7514, 0.745, 0.7309, 0.7817, 0.7099, 0.7219, 0.1853, 0.7386, 0.2073, 0.7105, 0.2371, 0.5213, 0.002977, 0.5648, 0.01796, 0.5439, 0.04482, 0.4709, 0.3256, 0.5012, 0.3105, 0.5245, 0.3585, 0.5449, 0.3229, 0.5245, 0.3585, 0.5012, 0.3105, 0.05857, 0.5409, 0.09978, 0.5278, 0.06294, 0.5801, 0.1228, 0.8544, 0.1031, 0.8631, 0.1228, 0.8322, 0.1661, 0.7282, 0.1539, 0.7542, 0.1068, 0.7325, 0.03039, 0.3665, 0.02572, 0.4261, 0.0, 0.3718, 0.1626, 0.07491, 0.1455, 0.1194, 0.1245, 0.07109, 0.7656, 0.5622, 0.7274, 0.5559, 0.752, 0.526, 0.2008, 0.223, 0.1477, 0.1922, 0.1925, 0.1802, 0.281, 0.661, 0.3208, 0.6753, 0.2925, 0.6952, 0.1283, 0.5582, 0.168, 0.5168, 0.1642, 0.5596, 0.752, 0.526, 0.7536, 0.4839, 0.7976, 0.5267, 0.07915, 0.1538, 0.0875, 0.1983, 0.04229, 0.1788, 0.1318, 0.6471, 0.08659, 0.6544, 0.1043, 0.6144, 0.7227, 0.03176, 0.7755, 0.05463, 0.737, 0.06928, 0.09447, 0.1219, 0.1455, 0.1194, 0.1239, 0.1599, 0.3204, 0.08572, 0.2958, 0.1171, 0.2906, 0.07092, 0.2925, 0.6952, 0.3208, 0.6753, 0.3158, 0.7232, 0.5102, 0.4886, 0.4648, 0.5223, 0.4785, 0.4768, 0.5295, 0.1454, 0.5859, 0.1673, 0.5227, 0.1873, 0.829, 0.7662, 0.8381, 0.7952, 0.8014, 0.7709, 0.1059, 0.2404, 0.1641, 0.2406, 0.1357, 0.2709, 0.3962, 0.2484, 0.4192, 0.2156, 0.4282, 0.2498, 0.6465, 0.6003, 0.6798, 0.6018, 0.6548, 0.6533, 0.801, 0.6273, 0.7818, 0.657, 0.7605, 0.6168, 0.7158, 0.6917, 0.745, 0.7309, 0.6834, 0.7275, 0.5501, 0.4023, 0.5722, 0.3655, 0.5936, 0.3983, 0.1925, 0.1802, 0.1841, 0.1464, 0.2322, 0.1698, 0.1059, 0.2404, 0.06989, 0.2643, 0.05826, 0.2229, 0.03933, 0.8374, 0.07769, 0.7952, 0.07871, 0.8372, 0.5802, 0.7744, 0.5971, 0.7418, 0.6113, 0.772, 0.6783, 0.7591, 0.7165, 0.7681, 0.6627, 0.7788, 0.1432, 0.8458, 0.1228, 0.8544, 0.1228, 0.8322, 0.4813, 0.1168, 0.4452, 0.1402, 0.4442, 0.1011, 0.6465, 0.6003, 0.6683, 0.5684, 0.6798, 0.6018, 0.5065, 0.08565, 0.4742, 0.07459, 0.4939, 0.04344, 0.3166, 0.5639, 0.3537, 0.5639, 0.3256, 0.6001, 0.1641, 0.2406, 0.2008, 0.223, 0.2219, 0.2537, 0.752, 0.526, 0.7274, 0.5559, 0.7027, 0.523, 0.2024, 0.05666, 0.1626, 0.07491, 0.1613, 0.03646, 0.3166, 0.5639, 0.2987, 0.5441, 0.3478, 0.514, 0.7219, 0.1853, 0.7105, 0.2371, 0.6894, 0.2103, 0.737, 0.06928, 0.7755, 0.05463, 0.7555, 0.115, 0.5942, 0.5768, 0.5514, 0.5866, 0.5806, 0.5278, 0.07296, 0.6184, 0.03521, 0.6237, 0.06294, 0.5801, 0.4742, 0.07459, 0.5065, 0.08565, 0.4442, 0.1011, 0.8394, 0.05866, 0.8544, 0.04661, 0.8519, 0.1044, 0.6246, 0.2793, 0.5843, 0.2803, 0.5809, 0.2472, 0.1239, 0.1599, 0.1545, 0.1536, 0.1477, 0.1922, 0.4579, 0.5605, 0.5026, 0.5746, 0.4634, 0.6161, 0.3875, 0.8594, 0.3725, 0.8379, 0.3875, 0.811, 0.3256, 0.6001, 0.324, 0.639, 0.2903, 0.6229, 0.4647, 0.8621, 0.4469, 0.8406, 0.4647, 0.811, 0.7344, 0.5899, 0.7605, 0.6168, 0.7212, 0.6319, 0.5498, 0.548, 0.5806, 0.5278, 0.5514, 0.5866, 0.6044, 0.7982, 0.5802, 0.7744, 0.6113, 0.772, 0.8013, 0.1416, 0.7657, 0.1425, 0.7555, 0.115, 0.5722, 0.3655, 0.5501, 0.4023, 0.5245, 0.3585, 0.3821, 0.2737, 0.41, 0.2794, 0.3918, 0.3073, 0.3099, 0.04827, 0.2906, 0.07092, 0.2606, 0.0242, 0.6939, 0.6522, 0.6822, 0.6879, 0.6548, 0.6533, 0.8273, 0.1229, 0.8519, 0.1044, 0.8321, 0.1538, 0.752, 0.526, 0.7027, 0.523, 0.7536, 0.4839, 0.2135, 0.6262, 0.2504, 0.6352, 0.2392, 0.6812, 0.7736, 0.7514, 0.8014, 0.7709, 0.7551, 0.7807, 0.2498, 0.3683, 0.212, 0.367, 0.2102, 0.3391, 0.7619, 0.008089, 0.805, 0.009798, 0.7755, 0.05463, 0.7344, 0.5899, 0.6798, 0.6018, 0.7274, 0.5559, 0.2164, 0.1965, 0.2008, 0.223, 0.1925, 0.1802, 0.6431, 0.7108, 0.6822, 0.6879, 0.6834, 0.7275, 0.2903, 0.6229, 0.2504, 0.6352, 0.2442, 0.5919, 0.5245, 0.3585, 0.5449, 0.3229, 0.5722, 0.3655, 0.281, 0.661, 0.2903, 0.6229, 0.3208, 0.6753, 0.1604, 0.3925, 0.1693, 0.4234, 0.1368, 0.4395, 0.08356, 0.08617, 0.1147, 0.103, 0.09447, 0.1219, 0.8158, 0.7325, 0.8014, 0.7709, 0.7817, 0.7099, 0.324, 0.639, 0.3208, 0.6753, 0.2903, 0.6229, 0.9364, 0.6489, 0.9364, 0.6173, 0.9731, 0.6231, 0.8088, 0.08673, 0.8394, 0.05866, 0.8519, 0.1044, 0.09738, 0.933, 0.06953, 0.9282, 0.06256, 0.8861, 0.4047, 0.8371, 0.4158, 0.8579, 0.3875, 0.8544, 0.1763, 0.4901, 0.1557, 0.514, 0.1416, 0.4824, 0.1125, 0.7093, 0.08659, 0.6544, 0.1484, 0.6835, 0.2765, 0.4194, 0.2498, 0.3683, 0.2931, 0.3765, 0.7657, 0.1425, 0.7312, 0.1427, 0.7555, 0.115, 0.2219, 0.2537, 0.2336, 0.2284, 0.2554, 0.2496, 0.8158, 0.7325, 0.829, 0.7662, 0.8014, 0.7709, 0.7227, 0.03176, 0.7619, 0.008089, 0.7755, 0.05463, 0.8381, 0.7952, 0.8165, 0.8197, 0.7788, 0.8066, 0.08659, 0.6544, 0.06734, 0.6723, 0.03848, 0.6552, 0.4158, 0.8308, 0.4469, 0.811, 0.4469, 0.8534, 0.7657, 0.1425, 0.8013, 0.1416, 0.7536, 0.1694, 0.752, 0.526, 0.7976, 0.5267, 0.8018, 0.5707, 0.5604, 0.2098, 0.5227, 0.1873, 0.5859, 0.1673, 0.1155, 0.4115, 0.08973, 0.3924, 0.09765, 0.3514, 0.745, 0.7309, 0.7736, 0.7514, 0.7551, 0.7807, 0.1228, 0.8544, 0.1432, 0.8458, 0.1294, 0.8727, 0.755, 0.4276, 0.7303, 0.3936, 0.7529, 0.375, 0.4423, 0.06357, 0.4742, 0.07459, 0.4442, 0.1011, 0.209, 0.4108, 0.1604, 0.3925, 0.174, 0.3636, 0.04249, 0.8596, 0.07871, 0.8372, 0.06256, 0.8861, 0.1791, 0.4561, 0.1763, 0.4901, 0.1416, 0.4824, 0.0645, 0.1068, 0.08356, 0.08617, 0.09447, 0.1219, 0.0875, 0.1983, 0.05826, 0.2229, 0.04229, 0.1788, 0.1626, 0.07491, 0.203, 0.09969, 0.1455, 0.1194, 0.3962, 0.2484, 0.4282, 0.2498, 0.41, 0.2794, 0.6159, 0.7027, 0.6152, 0.6606, 0.6548, 0.6533, 0.1545, 0.1536, 0.1239, 0.1599, 0.1455, 0.1194, 0.3166, 0.5639, 0.3256, 0.6001, 0.2788, 0.5691, 0.5604, 0.2098, 0.621, 0.1964, 0.6135, 0.2274, 0.4939, 0.04344, 0.5439, 0.04482, 0.5065, 0.08565, 0.1539, 0.7542, 0.1486, 0.7757, 0.1102, 0.7573, 0.03039, 0.3665, 0.05962, 0.3762, 0.04123, 0.4008, 0.7344, 0.5899, 0.7274, 0.5559, 0.7656, 0.5622, 0.01153, 0.3094, 0.03401, 0.327, 0.005703, 0.343, 0.05857, 0.5409, 0.02778, 0.5495, 0.05208, 0.5141, 0.745, 0.7309, 0.7165, 0.7681, 0.6834, 0.7275, 0.619, 0.6154, 0.6369, 0.6344, 0.6152, 0.6606, 0.8862, 0.6251, 0.8944, 0.6552, 0.8668, 0.6668, 0.6798, 0.6018, 0.6683, 0.5684, 0.7274, 0.5559, 0.8862, 0.6251, 0.8867, 0.5885, 0.931, 0.5821, 0.2132, 0.7414, 0.2128, 0.7093, 0.2644, 0.7512, 0.3287, 0.3839, 0.3196, 0.3465, 0.3564, 0.3509, 0.4551, 0.3803, 0.4822, 0.4, 0.4517, 0.4353, 0.4648, 0.5223, 0.4579, 0.5605, 0.4278, 0.5281, 0.222, 0.4556, 0.1791, 0.4561, 0.209, 0.4108, 0.244, 0.4363, 0.2466, 0.4024, 0.2765, 0.4194, 0.8519, 0.1044, 0.8273, 0.1229, 0.8088, 0.08673, 0.4278, 0.5281, 0.4071, 0.514, 0.44, 0.4858, 0.2765, 0.4194, 0.2931, 0.3765, 0.315, 0.4169, 0.4634, 0.6161, 0.5039, 0.6243, 0.4739, 0.6599, 0.4842, 0.4287, 0.5189, 0.4223, 0.4886, 0.4632, 0.1155, 0.4115, 0.1063, 0.4425, 0.07265, 0.4459, 0.1558, 0.8821, 0.1294, 0.8727, 0.1432, 0.8458, 0.5604, 0.2098, 0.5322, 0.235, 0.5227, 0.1873, 0.8273, 0.1229, 0.8013, 0.1416, 0.8088, 0.08673, 0.4278, 0.5281, 0.3958, 0.5595, 0.4071, 0.514, 0.5484, 0.2927, 0.5191, 0.2738, 0.5843, 0.2803, 0.3208, 0.6753, 0.3537, 0.7111, 0.3158, 0.7232, 0.7551, 0.7807, 0.7165, 0.7681, 0.745, 0.7309, 0.1368, 0.4395, 0.1416, 0.4824, 0.09751, 0.475, 0.5322, 0.235, 0.5191, 0.2738, 0.4931, 0.2418, 0.2447, 0.3, 0.2118, 0.2798, 0.2774, 0.2716, 0.5039, 0.6243, 0.5272, 0.6651, 0.5057, 0.6923, 0.1539, 0.7542, 0.1887, 0.7544, 0.1836, 0.7818, 0.1147, 0.103, 0.08356, 0.08617, 0.1245, 0.07109, 0.1043, 0.6144, 0.07296, 0.6184, 0.06294, 0.5801, 0.3962, 0.2484, 0.3589, 0.2166, 0.3889, 0.1949, 0.2008, 0.223, 0.2164, 0.1965, 0.2524, 0.2027, 0.1246, 0.2151, 0.1477, 0.1922, 0.1641, 0.2406, 0.7312, 0.1427, 0.7657, 0.1425, 0.7536, 0.1694, 0.4423, 0.06357, 0.4442, 0.1011, 0.4033, 0.09853, 0.5295, 0.1454, 0.479, 0.1522, 0.4813, 0.1168, 0.2447, 0.3, 0.2751, 0.3223, 0.2102, 0.3391, 0.7551, 0.7807, 0.8014, 0.7709, 0.7788, 0.8066, 0.6431, 0.7108, 0.6159, 0.7027, 0.6548, 0.6533, 0.6224, 0.1619, 0.621, 0.1964, 0.5859, 0.1673, 0.07296, 0.6184, 0.1043, 0.6144, 0.08659, 0.6544, 0.3348, 0.7782, 0.3223, 0.8028, 0.2873, 0.7823, 0.04123, 0.4008, 0.05962, 0.3762, 0.06728, 0.412, 0.2958, 0.1171, 0.3204, 0.08572, 0.3291, 0.1374, 0.2742, 0.811, 0.2353, 0.7745, 0.2873, 0.7823, 0.212, 0.367, 0.174, 0.3636, 0.2102, 0.3391, 0.6246, 0.2793, 0.5809, 0.2472, 0.6135, 0.2274, 0.8918, 0.552, 0.8867, 0.5885, 0.8469, 0.5956, 0.5245, 0.3585, 0.4853, 0.3695, 0.4709, 0.3256, 0.5514, 0.5866, 0.5821, 0.6456, 0.5411, 0.6345, 0.6098, 0.3033, 0.5843, 0.2803, 0.6246, 0.2793, 0.625, 0.3261, 0.6102, 0.3469, 0.577, 0.3115, 0.3537, 0.5639, 0.3482, 0.5993, 0.3256, 0.6001, 0.6822, 0.6879, 0.6431, 0.7108, 0.6548, 0.6533, 0.2958, 0.1171, 0.3291, 0.1374, 0.3074, 0.1706, 0.5648, 0.01796, 0.6013, 0.03806, 0.5439, 0.04482, 0.1763, 0.4901, 0.1791, 0.4561, 0.2187, 0.4838, 0.8065, 0.2253, 0.7925, 0.2042, 0.8255, 0.2049, 0.4813, 0.1168, 0.4442, 0.1011, 0.5065, 0.08565, 0.649, 0.7489, 0.6783, 0.7591, 0.6627, 0.7788, 0.2872, 0.7328, 0.3115, 0.7603, 0.2873, 0.7823, 0.5026, 0.5746, 0.4648, 0.5223, 0.5272, 0.5188, 0.1642, 0.5596, 0.168, 0.5168, 0.2063, 0.546, 0.1626, 0.07491, 0.2024, 0.05666, 0.203, 0.09969, 0.5599, 0.118, 0.556, 0.08004, 0.5899, 0.0714, 0.03521, 0.6237, 0.07296, 0.6184, 0.08659, 0.6544, 0.05962, 0.3762, 0.08973, 0.3924, 0.06728, 0.412, 0.5722, 0.3655, 0.6102, 0.3469, 0.5936, 0.3983, 0.3223, 0.8028, 0.306, 0.8291, 0.2873, 0.7823, 0.428, 0.3959, 0.3978, 0.4105, 0.4036, 0.3662, 0.1031, 0.8187, 0.1228, 0.8322, 0.1031, 0.8631, 0.8114, 0.6838, 0.8158, 0.7325, 0.7817, 0.7099, 0.3166, 0.5639, 0.3478, 0.514, 0.3537, 0.5639, 0.5322, 0.235, 0.5809, 0.2472, 0.5191, 0.2738, 0.1545, 0.1536, 0.1841, 0.1464, 0.1477, 0.1922, 0.07915, 0.1538, 0.1239, 0.1599, 0.0875, 0.1983, 0.8018, 0.5707, 0.7976, 0.5267, 0.8381, 0.5403, 0.4842, 0.4287, 0.4517, 0.4353, 0.4822, 0.4, 0.1745, 0.2758, 0.1357, 0.2709, 0.1641, 0.2406, 0.1283, 0.5582, 0.1642, 0.5596, 0.134, 0.6064, 0.5604, 0.2098, 0.5859, 0.1673, 0.621, 0.1964, 0.1068, 0.7325, 0.1125, 0.7093, 0.1661, 0.7282, 0.931, 0.5821, 0.9364, 0.6173, 0.8862, 0.6251, 0.4853, 0.3695, 0.5245, 0.3585, 0.4822, 0.4, 0.174, 0.3636, 0.212, 0.367, 0.209, 0.4108, 0.3958, 0.5595, 0.4061, 0.6204, 0.3799, 0.6066, 0.2063, 0.6664, 0.2392, 0.6812, 0.2128, 0.7093, 0.6689, 0.5267, 0.6683, 0.5684, 0.6461, 0.5556, 0.2639, 0.8391, 0.306, 0.8291, 0.2915, 0.8569, 0.1477, 0.1922, 0.1175, 0.1952, 0.1239, 0.1599, 0.02778, 0.5495, 0.05857, 0.5409, 0.06294, 0.5801, 0.5026, 0.5746, 0.5498, 0.548, 0.5514, 0.5866, 0.07869, 0.7052, 0.06734, 0.6723, 0.08659, 0.6544, 0.2024, 0.05666, 0.2321, 0.0398, 0.2577, 0.07999, 0.6431, 0.7108, 0.6192, 0.742, 0.6159, 0.7027, 0.05026, 0.1309, 0.0645, 0.1068, 0.09447, 0.1219, 0.7976, 0.5267, 0.7536, 0.4839, 0.8059, 0.4967, 0.3196, 0.3465, 0.2931, 0.3765, 0.2751, 0.3223, 0.9858, 0.4768, 0.9714, 0.5077, 0.9382, 0.4829, 0.5295, 0.1454, 0.5227, 0.1873, 0.479, 0.1522, 0.2353, 0.7745, 0.2132, 0.7414, 0.2644, 0.7512, 0.7498, 0.6724, 0.7158, 0.6917, 0.6939, 0.6522, 0.2466, 0.4024, 0.244, 0.4363, 0.209, 0.4108, 0.5843, 0.2803, 0.5191, 0.2738, 0.5809, 0.2472, 0.5586, 0.7493, 0.5211, 0.7549, 0.5264, 0.7242, 0.8867, 0.5885, 0.8862, 0.6251, 0.8469, 0.5956, 0.5604, 0.2098, 0.6135, 0.2274, 0.5809, 0.2472, 0.8862, 0.6251, 0.8381, 0.6371, 0.8469, 0.5956, 0.5189, 0.4223, 0.4842, 0.4287, 0.4822, 0.4, 1.0, 0.5459, 0.9538, 0.5403, 0.9714, 0.5077, 0.09053, 0.2882, 0.06839, 0.3035, 0.06989, 0.2643, 0.1283, 0.5582, 0.09631, 0.5735, 0.09978, 0.5278, 0.4342, 0.3083, 0.3918, 0.3073, 0.41, 0.2794, 0.7605, 0.6168, 0.7344, 0.5899, 0.7656, 0.5622, 0.2321, 0.0398, 0.2606, 0.0242, 0.2577, 0.07999, 0.8126, 0.04241, 0.8088, 0.08673, 0.7755, 0.05463, 0.0122, 0.881, 0.04249, 0.8596, 0.06256, 0.8861, 0.4036, 0.3662, 0.4166, 0.3394, 0.4551, 0.3803, 0.4269, 0.02078, 0.4595, 0.0, 0.4657, 0.02542, 0.2644, 0.7512, 0.2873, 0.7823, 0.2353, 0.7745, 0.5439, 0.04482, 0.4939, 0.04344, 0.5213, 0.002977, 0.4742, 0.07459, 0.4423, 0.06357, 0.4939, 0.04344, 0.5498, 0.548, 0.5026, 0.5746, 0.5272, 0.5188, 0.2321, 0.0398, 0.2024, 0.05666, 0.2043, 0.004398, 0.1228, 0.8322, 0.1031, 0.8187, 0.1344, 0.7968, 0.3872, 0.08292, 0.4087, 0.04706, 0.4033, 0.09853, 0.9364, 0.6489, 0.8862, 0.6251, 0.9364, 0.6173, 0.805, 0.009798, 0.8126, 0.04241, 0.7755, 0.05463, 0.1039, 0.5136, 0.1416, 0.4824, 0.1557, 0.514, 0.6369, 0.6344, 0.619, 0.6154, 0.6465, 0.6003, 0.9731, 0.6231, 0.9364, 0.6173, 0.9867, 0.577, 0.2639, 0.8391, 0.2742, 0.811, 0.306, 0.8291, 0.4647, 0.8222, 0.4826, 0.811, 0.4826, 0.8602, 0.07871, 0.8372, 0.04249, 0.8596, 0.03933, 0.8374, 0.7386, 0.2073, 0.7352, 0.258, 0.7105, 0.2371, 0.5588, 0.7044, 0.5272, 0.6651, 0.5821, 0.6456, 0.737, 0.06928, 0.7555, 0.115, 0.7064, 0.09619, 0.7344, 0.5899, 0.7212, 0.6319, 0.6798, 0.6018, 1.0, 0.5459, 0.9867, 0.577, 0.9538, 0.5403, 0.1724, 0.6456, 0.1484, 0.6835, 0.1318, 0.6471, 0.05653, 0.3448, 0.09765, 0.3514, 0.05962, 0.3762, 0.1338, 0.514, 0.168, 0.5168, 0.1283, 0.5582, 0.3962, 0.2484, 0.3631, 0.2533, 0.3589, 0.2166, 0.8743, 0.5353, 0.8918, 0.552, 0.8469, 0.5956, 0.7219, 0.1853, 0.6894, 0.2103, 0.6963, 0.1781, 0.4166, 0.3394, 0.3929, 0.3362, 0.3918, 0.3073, 0.5514, 0.5866, 0.5039, 0.6243, 0.5026, 0.5746, 0.08973, 0.3924, 0.05962, 0.3762, 0.09765, 0.3514, 0.1318, 0.6471, 0.1043, 0.6144, 0.134, 0.6064, 0.2504, 0.6352, 0.281, 0.661, 0.2392, 0.6812, 0.7818, 0.657, 0.7817, 0.7099, 0.7498, 0.6724, 0.09751, 0.475, 0.1063, 0.4425, 0.1368, 0.4395, 0.8668, 0.6668, 0.8381, 0.6371, 0.8862, 0.6251, 0.8398, 0.405, 0.817, 0.4048, 0.7919, 0.3725, 0.3287, 0.3839, 0.315, 0.4169, 0.2931, 0.3765, 0.497, 0.8513, 0.4826, 0.8382, 0.497, 0.811, 0.4158, 0.8579, 0.4047, 0.8371, 0.4158, 0.811, 0.7133, 0.4768, 0.7536, 0.4839, 0.7027, 0.523, 0.5189, 0.4223, 0.4822, 0.4, 0.5245, 0.3585, 0.1031, 0.8867, 0.09738, 0.933, 0.06256, 0.8861, 0.5501, 0.4023, 0.5189, 0.4223, 0.5245, 0.3585, 0.3531, 0.112, 0.3291, 0.1374, 0.3204, 0.08572, 0.4517, 0.4353, 0.4842, 0.4287, 0.4886, 0.4632, 0.1031, 0.8867, 0.06256, 0.8861, 0.1011, 0.8476, 0.5992, 0.608, 0.5514, 0.5866, 0.5942, 0.5768, 0.4353, 0.6324, 0.4354, 0.5886, 0.4634, 0.6161, 0.9364, 0.6489, 0.9605, 0.6723, 0.9044, 0.6838, 0.1455, 0.1194, 0.1147, 0.103, 0.1245, 0.07109, 0.8623, 0.849, 0.8381, 0.8093, 0.8623, 0.794, 0.6465, 0.6003, 0.619, 0.6154, 0.6461, 0.5556, 0.8791, 0.05001, 0.8558, 0.0, 0.8883, 0.01784, 0.1031, 0.8631, 0.1228, 0.8544, 0.1294, 0.8727, 0.2571, 0.714, 0.2392, 0.6812, 0.2925, 0.6952, 0.8743, 0.5353, 0.9093, 0.5104, 0.8918, 0.552, 0.319, 0.3012, 0.3196, 0.3465, 0.2751, 0.3223, 0.1155, 0.4115, 0.1234, 0.3713, 0.1604, 0.3925, 0.4939, 0.04344, 0.4657, 0.02542, 0.5213, 0.002977, 0.09978, 0.5278, 0.1338, 0.514, 0.1283, 0.5582, 0.5211, 0.7549, 0.4739, 0.7785, 0.488, 0.741, 0.9731, 0.6231, 1.0, 0.6249, 0.9605, 0.6723, 0.7701, 0.3103, 0.7919, 0.3725, 0.744, 0.3403, 0.03401, 0.327, 0.05653, 0.3448, 0.005703, 0.343, 0.1318, 0.6471, 0.1484, 0.6835, 0.08659, 0.6544, 0.0, 0.6166, 0.0183, 0.5889, 0.03521, 0.6237, 0.05962, 0.3762, 0.03039, 0.3665, 0.05653, 0.3448, 0.3978, 0.4105, 0.428, 0.3959, 0.4517, 0.4353, 0.556, 0.08004, 0.5439, 0.04482, 0.5899, 0.0714, 0.4036, 0.3662, 0.3778, 0.3784, 0.3929, 0.3362, 0.1175, 0.1952, 0.0875, 0.1983, 0.1239, 0.1599, 0.1247, 0.2999, 0.09053, 0.2882, 0.1357, 0.2709, 0.5449, 0.3229, 0.5012, 0.3105, 0.5191, 0.2738, 0.3821, 0.2737, 0.3631, 0.2533, 0.3962, 0.2484, 0.07265, 0.4459, 0.06728, 0.412, 0.1155, 0.4115, 0.5012, 0.3105, 0.4709, 0.3256, 0.4619, 0.2941, 0.1344, 0.7968, 0.1558, 0.7952, 0.1432, 0.8458, 0.5322, 0.235, 0.4931, 0.2418, 0.5227, 0.1873, 0.5806, 0.5278, 0.5498, 0.548, 0.5272, 0.5188, 0.7303, 0.3936, 0.7062, 0.3665, 0.7529, 0.375, 0.7818, 0.657, 0.8114, 0.6838, 0.7817, 0.7099, 0.2872, 0.7328, 0.2571, 0.714, 0.2925, 0.6952, 0.1059, 0.2404, 0.1246, 0.2151, 0.1641, 0.2406, 0.1234, 0.3713, 0.1155, 0.4115, 0.09765, 0.3514, 0.4061, 0.6204, 0.3958, 0.5595, 0.4354, 0.5886, 0.428, 0.3959, 0.4551, 0.3803, 0.4517, 0.4353, 0.6465, 0.6003, 0.6461, 0.5556, 0.6683, 0.5684, 0.3564, 0.1495, 0.3368, 0.1902, 0.3291, 0.1374, 0.2571, 0.714, 0.2872, 0.7328, 0.2644, 0.7512, 0.5806, 0.5278, 0.6113, 0.5335, 0.5942, 0.5768, 0.1059, 0.2404, 0.1357, 0.2709, 0.06989, 0.2643, 0.4336, 0.6673, 0.4353, 0.6324, 0.4634, 0.6161, 0.5026, 0.5746, 0.5039, 0.6243, 0.4634, 0.6161, 0.5201, 0.1176, 0.5599, 0.118, 0.5295, 0.1454, 0.5791, 0.7947, 0.5469, 0.787, 0.5802, 0.7744, 0.7818, 0.657, 0.801, 0.6273, 0.8114, 0.6838, 0.7158, 0.6917, 0.7498, 0.6724, 0.745, 0.7309, 0.5802, 0.7744, 0.5469, 0.787, 0.5586, 0.7493, 0.7227, 0.03176, 0.737, 0.06928, 0.7001, 0.06193, 0.2906, 0.07092, 0.2577, 0.07999, 0.2606, 0.0242, 0.2958, 0.1171, 0.3074, 0.1706, 0.2678, 0.1225, 0.0875, 0.1983, 0.1175, 0.1952, 0.1246, 0.2151, 0.8944, 0.6552, 0.9044, 0.6838, 0.8668, 0.6668, 0.4342, 0.3083, 0.4709, 0.3256, 0.4166, 0.3394, 0.4166, 0.3394, 0.4036, 0.3662, 0.3929, 0.3362, 0.4853, 0.3695, 0.4551, 0.3803, 0.4709, 0.3256, 0.09053, 0.2882, 0.1299, 0.3415, 0.09765, 0.3514, 0.244, 0.4363, 0.2765, 0.4194, 0.3045, 0.4538, 0.4342, 0.3083, 0.4619, 0.2941, 0.4709, 0.3256, 0.09631, 0.5735, 0.1043, 0.6144, 0.06294, 0.5801, 0.4579, 0.5605, 0.4648, 0.5223, 0.5026, 0.5746, 0.212, 0.367, 0.2498, 0.3683, 0.209, 0.4108, 0.5411, 0.6345, 0.5821, 0.6456, 0.5272, 0.6651, 0.5039, 0.6243, 0.5411, 0.6345, 0.5272, 0.6651, 0.4551, 0.3803, 0.428, 0.3959, 0.4036, 0.3662, 0.3074, 0.1706, 0.3291, 0.1374, 0.3368, 0.1902, 0.09053, 0.2882, 0.1247, 0.2999, 0.1299, 0.3415, 0.3725, 0.8379, 0.3564, 0.8164, 0.3875, 0.811, 0.1368, 0.4395, 0.1155, 0.4115, 0.1604, 0.3925, 0.03521, 0.6237, 0.0183, 0.5889, 0.06294, 0.5801, 0.6102, 0.3469, 0.5722, 0.3655, 0.577, 0.3115, 0.3638, 0.333, 0.3929, 0.3362, 0.3778, 0.3784, 0.4445, 0.4768, 0.424, 0.4459, 0.4517, 0.4353, 0.5264, 0.7242, 0.5588, 0.7044, 0.5586, 0.7493, 0.4648, 0.5223, 0.4278, 0.5281, 0.44, 0.4858, 0.6939, 0.6522, 0.7212, 0.6319, 0.7498, 0.6724, 0.7818, 0.657, 0.7498, 0.6724, 0.7605, 0.6168, 0.2931, 0.3765, 0.2498, 0.3683, 0.2751, 0.3223, 0.1247, 0.2999, 0.1588, 0.3116, 0.1299, 0.3415, 0.3115, 0.7603, 0.3348, 0.7782, 0.2873, 0.7823, 0.6689, 0.5267, 0.7027, 0.523, 0.6683, 0.5684, 0.2958, 0.1171, 0.2678, 0.1225, 0.2906, 0.07092, 0.8126, 0.04241, 0.805, 0.009798, 0.8544, 0.04661, 0.5102, 0.4886, 0.5528, 0.4851, 0.5272, 0.5188, 0.4619, 0.2941, 0.4342, 0.3083, 0.41, 0.2794, 0.8511, 0.7446, 0.8381, 0.7247, 0.8732, 0.7132, 0.244, 0.4363, 0.222, 0.4556, 0.209, 0.4108, 0.1791, 0.4561, 0.1693, 0.4234, 0.209, 0.4108, 0.5272, 0.6651, 0.5588, 0.7044, 0.5057, 0.6923, 0.2164, 0.1965, 0.2322, 0.1698, 0.2524, 0.2027, 0.2498, 0.3683, 0.2102, 0.3391, 0.2751, 0.3223, 0.5264, 0.7242, 0.488, 0.741, 0.5057, 0.6923, 0.134, 0.6064, 0.1043, 0.6144, 0.09631, 0.5735, 0.5806, 0.5278, 0.5272, 0.5188, 0.5528, 0.4851, 0.577, 0.3115, 0.5484, 0.2927, 0.5843, 0.2803, 0.09978, 0.5278, 0.05857, 0.5409, 0.05208, 0.5141, 0.3821, 0.2737, 0.3918, 0.3073, 0.3564, 0.2932, 0.1234, 0.3713, 0.1299, 0.3415, 0.1604, 0.3925, 0.5992, 0.608, 0.5821, 0.6456, 0.5514, 0.5866, 0.1588, 0.3116, 0.1247, 0.2999, 0.1357, 0.2709, 0.5971, 0.7418, 0.5802, 0.7744, 0.5586, 0.7493, 0.7227, 0.03176, 0.7283, 0.0, 0.7619, 0.008089, 0.03039, 0.3665, 0.005703, 0.343, 0.05653, 0.3448, 0.7656, 0.5622, 0.8018, 0.5707, 0.7605, 0.6168, 0.04249, 0.8596, 0.0122, 0.881, 0.03933, 0.8374, 0.1724, 0.6456, 0.1318, 0.6471, 0.134, 0.6064, 0.281, 0.661, 0.2504, 0.6352, 0.2903, 0.6229, 0.1724, 0.6456, 0.134, 0.6064, 0.1806, 0.608, 0.4353, 0.6324, 0.4336, 0.6673, 0.4061, 0.6204, 0.7386, 0.2073, 0.7536, 0.1694, 0.7794, 0.1828, 0.09751, 0.475, 0.1416, 0.4824, 0.1039, 0.5136, 0.4579, 0.5605, 0.4634, 0.6161, 0.4354, 0.5886, 0.08973, 0.3924, 0.1155, 0.4115, 0.06728, 0.412, 0.3196, 0.3465, 0.319, 0.3012, 0.3564, 0.3509, 0.8394, 0.05866, 0.8088, 0.08673, 0.8126, 0.04241, 0.3962, 0.2484, 0.3889, 0.1949, 0.4192, 0.2156, 0.6939, 0.6522, 0.6798, 0.6018, 0.7212, 0.6319, 0.9998, 0.5091, 1.0, 0.5459, 0.9714, 0.5077, 0.4354, 0.5886, 0.4353, 0.6324, 0.4061, 0.6204, 0.5191, 0.2738, 0.5484, 0.2927, 0.5449, 0.3229, 0.3115, 0.7603, 0.2872, 0.7328, 0.3158, 0.7232, 0.2008, 0.223, 0.2336, 0.2284, 0.2219, 0.2537, 0.2219, 0.2537, 0.2118, 0.2798, 0.1641, 0.2406, 0.5449, 0.3229, 0.577, 0.3115, 0.5722, 0.3655, 0.09978, 0.5278, 0.09631, 0.5735, 0.06294, 0.5801, 0.2008, 0.223, 0.2524, 0.2027, 0.2336, 0.2284, 0.3348, 0.7782, 0.3115, 0.7603, 0.3158, 0.7232, 0.1246, 0.2151, 0.1059, 0.2404, 0.0875, 0.1983, 0.3821, 0.2737, 0.3962, 0.2484, 0.41, 0.2794, 0.3196, 0.3465, 0.3287, 0.3839, 0.2931, 0.3765, 0.1125, 0.7093, 0.1484, 0.6835, 0.1661, 0.7282, 0.2906, 0.07092, 0.2678, 0.1225, 0.2577, 0.07999, 0.2751, 0.3223, 0.2447, 0.3, 0.2774, 0.2716, 0.5211, 0.7549, 0.5586, 0.7493, 0.5469, 0.787, 0.6369, 0.6344, 0.6548, 0.6533, 0.6152, 0.6606, 0.7158, 0.6917, 0.6822, 0.6879, 0.6939, 0.6522, 0.4278, 0.5281, 0.4354, 0.5886, 0.3958, 0.5595, 0.1299, 0.3415, 0.1234, 0.3713, 0.09765, 0.3514, 0.281, 0.661, 0.2925, 0.6952, 0.2392, 0.6812, 0.03039, 0.3665, 0.0, 0.3718, 0.005703, 0.343, 0.5843, 0.2803, 0.6098, 0.3033, 0.577, 0.3115, 0.4634, 0.6161, 0.4739, 0.6599, 0.4336, 0.6673, 0.2554, 0.2496, 0.2774, 0.2716, 0.2118, 0.2798, 0.8013, 0.1416, 0.8273, 0.1229, 0.8321, 0.1538, 0.6939, 0.6522, 0.6548, 0.6533, 0.6798, 0.6018, 0.09631, 0.5735, 0.1283, 0.5582, 0.134, 0.6064, 0.2392, 0.6812, 0.2063, 0.6664, 0.2135, 0.6262, 0.4813, 0.1168, 0.479, 0.1522, 0.4452, 0.1402, 0.5211, 0.7549, 0.5122, 0.7892, 0.4739, 0.7785, 0.2498, 0.3683, 0.2466, 0.4024, 0.209, 0.4108, 0.2873, 0.7823, 0.2644, 0.7512, 0.2872, 0.7328, 0.2118, 0.2798, 0.2219, 0.2537, 0.2554, 0.2496, 0.3204, 0.08572, 0.3099, 0.04827, 0.3502, 0.07637, 0.3719, 0.5575, 0.3799, 0.6066, 0.3564, 0.571, 0.5322, 0.235, 0.5604, 0.2098, 0.5809, 0.2472, 0.2118, 0.2798, 0.2447, 0.3, 0.2102, 0.3391, 0.4036, 0.3662, 0.3978, 0.4105, 0.3778, 0.3784, 0.1175, 0.1952, 0.1477, 0.1922, 0.1246, 0.2151, 0.5588, 0.7044, 0.5264, 0.7242, 0.5057, 0.6923, 0.737, 0.06928, 0.7064, 0.09619, 0.7001, 0.06193, 0.1432, 0.8458, 0.1228, 0.8322, 0.1344, 0.7968, 0.5211, 0.7549, 0.488, 0.741, 0.5264, 0.7242, 0.41, 0.2794, 0.4282, 0.2498, 0.4619, 0.2941, 0.4531, 0.7452, 0.4073, 0.7044, 0.4505, 0.7071, 0.2788, 0.5691, 0.2903, 0.6229, 0.2442, 0.5919, 0.174, 0.3636, 0.1604, 0.3925, 0.1299, 0.3415, 0.7536, 0.1694, 0.7219, 0.1853, 0.7312, 0.1427, 0.4739, 0.7785, 0.4531, 0.7452, 0.488, 0.741, 0.8955, 0.7412, 0.8732, 0.7132, 0.8955, 0.6838, 0.4931, 0.2418, 0.4619, 0.2941, 0.4282, 0.2498, 0.3602, 0.6345, 0.3799, 0.6066, 0.3889, 0.6667, 0.1748, 0.8405, 0.1757, 0.7977, 0.2002, 0.7952, 0.7555, 0.115, 0.8088, 0.08673, 0.8013, 0.1416, 0.6894, 0.2103, 0.6822, 0.2451, 0.6579, 0.2015, 0.3889, 0.6667, 0.4061, 0.6204, 0.4336, 0.6673, 0.6579, 0.2015, 0.6292, 0.2374, 0.625, 0.1755, 0.6822, 0.2451, 0.6616, 0.2908, 0.6593, 0.2495, 0.6676, 0.08109, 0.6822, 0.1296, 0.64, 0.139, 0.5057, 0.6923, 0.488, 0.741, 0.4505, 0.7071, 0.7555, 0.115, 0.7755, 0.05463, 0.8088, 0.08673, 0.203, 0.09969, 0.1841, 0.1464, 0.1455, 0.1194, 0.1748, 0.8405, 0.2002, 0.7952, 0.2002, 0.8632, 0.64, 0.139, 0.6822, 0.1296, 0.6673, 0.1676, 0.4657, 0.02542, 0.4595, 0.0, 0.5213, 0.002977, 0.8955, 0.7412, 0.8644, 0.7673, 0.8732, 0.7132, 0.7605, 0.6168, 0.8018, 0.5707, 0.801, 0.6273, 0.3602, 0.6345, 0.3564, 0.571, 0.3799, 0.6066, 0.5057, 0.6923, 0.4505, 0.7071, 0.4739, 0.6599, 0.3799, 0.6066, 0.4061, 0.6204, 0.3889, 0.6667, 0.6593, 0.2495, 0.6579, 0.2015, 0.6822, 0.2451, 0.4931, 0.2418, 0.5191, 0.2738, 0.4619, 0.2941, 0.5227, 0.1873, 0.4693, 0.2013, 0.479, 0.1522, 0.6676, 0.08109, 0.7064, 0.09619, 0.6822, 0.1296, 0.2774, 0.2716, 0.319, 0.3012, 0.2751, 0.3223, 0.6683, 0.5684, 0.7027, 0.523, 0.7274, 0.5559, 0.4693, 0.2013, 0.4282, 0.2498, 0.4192, 0.2156, 0.2102, 0.3391, 0.1588, 0.3116, 0.2118, 0.2798, 0.7105, 0.2371, 0.7352, 0.258, 0.6972, 0.2934, 0.7212, 0.6319, 0.7605, 0.6168, 0.7498, 0.6724, 0.7386, 0.2073, 0.7219, 0.1853, 0.7536, 0.1694, 0.1299, 0.3415, 0.1588, 0.3116, 0.174, 0.3636, 0.7555, 0.115, 0.7312, 0.1427, 0.7064, 0.09619, 0.203, 0.09969, 0.2024, 0.05666, 0.2577, 0.07999, 0.3889, 0.6667, 0.4336, 0.6673, 0.4073, 0.7044, 0.7105, 0.2371, 0.6972, 0.2934, 0.6822, 0.2451, 0.6113, 0.5683, 0.6461, 0.5556, 0.619, 0.6154, 0.6579, 0.2015, 0.64, 0.139, 0.6673, 0.1676, 0.5821, 0.6456, 0.5907, 0.6974, 0.5588, 0.7044, 0.6894, 0.2103, 0.6673, 0.1676, 0.6963, 0.1781, 0.6894, 0.2103, 0.6579, 0.2015, 0.6673, 0.1676, 0.5599, 0.118, 0.5899, 0.0714, 0.625, 0.1225, 0.4693, 0.2013, 0.4192, 0.2156, 0.4348, 0.1847, 0.6013, 0.03806, 0.5899, 0.0714, 0.5439, 0.04482, 0.4693, 0.2013, 0.4348, 0.1847, 0.479, 0.1522, 0.3045, 0.4538, 0.2664, 0.4709, 0.244, 0.4363, 0.6616, 0.2908, 0.6972, 0.2934, 0.6807, 0.3328, 0.4693, 0.2013, 0.4931, 0.2418, 0.4282, 0.2498, 0.4657, 0.02542, 0.4423, 0.06357, 0.4087, 0.04706, 0.6822, 0.2451, 0.6972, 0.2934, 0.6616, 0.2908, 0.4336, 0.6673, 0.4505, 0.7071, 0.4073, 0.7044, 0.2337, 0.1338, 0.203, 0.09969, 0.2577, 0.07999, 0.4693, 0.2013, 0.5227, 0.1873, 0.4931, 0.2418, 0.6013, 0.03806, 0.6197, 0.07487, 0.5899, 0.0714, 0.06989, 0.2643, 0.1357, 0.2709, 0.09053, 0.2882, 0.4087, 0.04706, 0.4269, 0.02078, 0.4657, 0.02542, 0.3675, 0.1135, 0.3872, 0.08292, 0.4033, 0.09853, 0.5586, 0.7493, 0.5588, 0.7044, 0.5971, 0.7418, 0.7849, 0.4421, 0.755, 0.4276, 0.7943, 0.4047, 0.4505, 0.7071, 0.4336, 0.6673, 0.4739, 0.6599, 0.1588, 0.3116, 0.2102, 0.3391, 0.174, 0.3636, 0.5057, 0.6923, 0.4739, 0.6599, 0.5039, 0.6243, 0.7849, 0.4421, 0.7943, 0.4047, 0.8174, 0.4362, 0.1748, 0.8405, 0.1558, 0.8193, 0.1757, 0.7977, 0.2799, 0.0, 0.3099, 0.04827, 0.2606, 0.0242, 0.5907, 0.6974, 0.5971, 0.7418, 0.5588, 0.7044, 0.6197, 0.07487, 0.625, 0.1225, 0.5899, 0.0714, 0.3589, 0.2166, 0.3665, 0.1673, 0.3889, 0.1949, 0.7849, 0.4421, 0.8174, 0.4362, 0.8104, 0.4689, 0.203, 0.09969, 0.2337, 0.1338, 0.1841, 0.1464, 0.2577, 0.07999, 0.2678, 0.1225, 0.2337, 0.1338, 0.8544, 0.4619, 0.8104, 0.4689, 0.8174, 0.4362, 0.3348, 0.7782, 0.3158, 0.7232, 0.3536, 0.7593, 0.7943, 0.4047, 0.7529, 0.375, 0.7919, 0.3725, 0.7219, 0.1853, 0.6963, 0.1781, 0.7312, 0.1427, 0.8644, 0.7673, 0.8955, 0.7412, 0.8926, 0.794, 0.6579, 0.2015, 0.625, 0.1755, 0.64, 0.139, 0.7312, 0.1427, 0.6822, 0.1296, 0.7064, 0.09619, 0.4531, 0.7452, 0.4505, 0.7071, 0.488, 0.741, 0.4709, 0.3256, 0.4551, 0.3803, 0.4166, 0.3394, 0.6822, 0.1296, 0.6963, 0.1781, 0.6673, 0.1676, 0.6807, 0.3328, 0.72, 0.3116, 0.7062, 0.3665, 0.2322, 0.1698, 0.1841, 0.1464, 0.2337, 0.1338, 0.308, 0.2388, 0.2825, 0.1984, 0.3071, 0.2058, 0.744, 0.3403, 0.72, 0.3116, 0.7482, 0.2864, 0.8086, 0.1795, 0.8255, 0.2049, 0.7794, 0.1828, 0.9538, 0.5403, 0.8918, 0.552, 0.9093, 0.5104, 0.2783, 0.2371, 0.2336, 0.2284, 0.2524, 0.2027, 0.3665, 0.1673, 0.3675, 0.1135, 0.3941, 0.1434, 0.3941, 0.1434, 0.3675, 0.1135, 0.4033, 0.09853, 0.3889, 0.1949, 0.4348, 0.1847, 0.4192, 0.2156, 0.3889, 0.1949, 0.3941, 0.1434, 0.4348, 0.1847, 0.03642, 0.9245, 0.0122, 0.881, 0.06256, 0.8861, 0.4033, 0.09853, 0.4087, 0.04706, 0.4423, 0.06357, 0.6676, 0.08109, 0.7001, 0.06193, 0.7064, 0.09619, 0.2825, 0.1984, 0.2701, 0.1589, 0.3074, 0.1706, 0.4348, 0.1847, 0.3941, 0.1434, 0.4452, 0.1402, 0.4452, 0.1402, 0.3941, 0.1434, 0.4033, 0.09853, 0.7794, 0.1828, 0.7536, 0.1694, 0.8013, 0.1416, 0.2825, 0.1984, 0.3074, 0.1706, 0.3071, 0.2058, 0.744, 0.3403, 0.7919, 0.3725, 0.7529, 0.375, 0.2322, 0.1698, 0.2337, 0.1338, 0.2701, 0.1589, 0.2825, 0.1984, 0.2524, 0.2027, 0.2701, 0.1589, 0.308, 0.2388, 0.2783, 0.2371, 0.2825, 0.1984, 0.7312, 0.1427, 0.6963, 0.1781, 0.6822, 0.1296, 0.2024, 0.05666, 0.1613, 0.03646, 0.2043, 0.004398, 0.5599, 0.118, 0.625, 0.1225, 0.5859, 0.1673, 0.2524, 0.2027, 0.2825, 0.1984, 0.2783, 0.2371, 0.1011, 0.8476, 0.06256, 0.8861, 0.07871, 0.8372, 0.2524, 0.2027, 0.2322, 0.1698, 0.2701, 0.1589, 0.3277, 0.2275, 0.3071, 0.2058, 0.3368, 0.1902, 0.3071, 0.2058, 0.3074, 0.1706, 0.3368, 0.1902, 0.2701, 0.1589, 0.2337, 0.1338, 0.2678, 0.1225, 0.7794, 0.1828, 0.8013, 0.1416, 0.8086, 0.1795, 0.744, 0.3403, 0.7529, 0.375, 0.7062, 0.3665, 0.6972, 0.2934, 0.72, 0.3116, 0.6807, 0.3328, 0.8321, 0.1538, 0.8415, 0.187, 0.8086, 0.1795, 0.8321, 0.1538, 0.8086, 0.1795, 0.8013, 0.1416, 0.6972, 0.2934, 0.7352, 0.258, 0.72, 0.3116, 0.9093, 0.5104, 0.9382, 0.4829, 0.9538, 0.5403, 0.72, 0.3116, 0.744, 0.3403, 0.7062, 0.3665, 0.479, 0.1522, 0.4348, 0.1847, 0.4452, 0.1402, 0.3889, 0.1949, 0.3665, 0.1673, 0.3941, 0.1434, 0.1011, 0.8476, 0.07871, 0.8372, 0.1031, 0.798, 0.2701, 0.1589, 0.2678, 0.1225, 0.3074, 0.1706, 0.6822, 0.2451, 0.6894, 0.2103, 0.7105, 0.2371])
me_rock2model.materials.append(mat_material)
me_rock2model.use_remesh_preserve_volume = False
me_rock2model.use_remesh_preserve_attributes = False
me_rock2model.use_mirror_vertex_groups = False
me_rock2model.update()

# ---- objects
ob_rock2 = bpy.data.objects.new('Rock2', me_rock2model)

# ---- transforms, parenting, visibility, modifiers, constraints
ob_rock2.location = (0.0, 0.0, 0.0)
ob_rock2.lock_rotations_4d = False
ob_rock2.empty_display_type = 'ARROWS'
ob_rock2.lineart.crease_threshold = 0.0
_m = ob_rock2.modifiers.new('Decimate', 'DECIMATE')
_m.ratio = 0.25

# ---- collection membership
col_collection.objects.link(ob_rock2)

# ---- scene / render settings (as saved in the file)
scene.frame_start = 1; scene.frame_end = 250; scene.frame_set(1)
scene.render.engine = 'BLENDER_EEVEE_NEXT'
scene.cycles.use_denoising = False
scene.cycles.samples = 128
scene.cycles.sampling_pattern = 'TABULATED_SOBOL'
scene.cycles.use_adaptive_sampling = False
scene.cycles.use_light_tree = False
scene.view_settings.view_transform = 'Filmic'
bpy.context.view_layer.update()

# ---- added for rendering (the .blend has no active camera and no usable light): camera, sun
cam_auto = bpy.data.cameras.new('AutoCamera')
cam_auto.lens = 50.0
cam_auto.sensor_width = 36.0
cam_auto.clip_end = 1000.0
ob_auto_camera = bpy.data.objects.new('AutoCamera', cam_auto)
scene.collection.objects.link(ob_auto_camera)
ob_auto_camera.location = (7.399, -8.27871, 6.00873)
ob_auto_camera.rotation_euler = (1.09748, -7.21219e-08, 0.694738)
scene.camera = ob_auto_camera
light_auto_sun = bpy.data.lights.new('AutoSun', 'SUN')
light_auto_sun.energy = 3.0
light_auto_sun.angle = 0.0523599
ob_auto_sun = bpy.data.objects.new('AutoSun', light_auto_sun)
scene.collection.objects.link(ob_auto_sun)
ob_auto_sun.rotation_euler = (0.872665, 0.174533, 0.523599)
bpy.context.view_layer.update()
